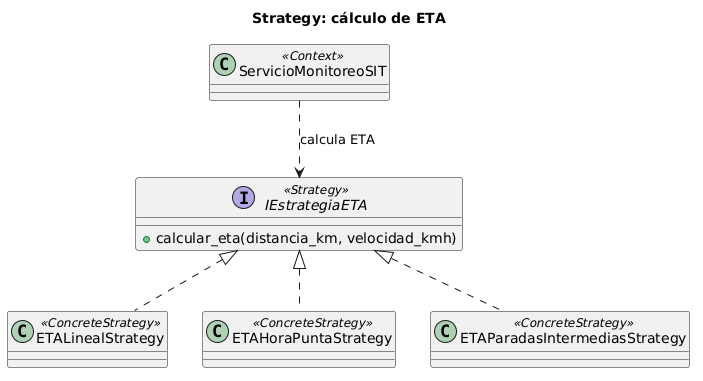

The diagram above was rendered by PlantUML. Its source (embedded in the PNG):
@startuml
title Strategy: cálculo de ETA
interface IEstrategiaETA <<Strategy>> {
  +calcular_eta(distancia_km, velocidad_kmh)
}
class ETALinealStrategy <<ConcreteStrategy>>
class ETAHoraPuntaStrategy <<ConcreteStrategy>>
class ETAParadasIntermediasStrategy <<ConcreteStrategy>>
class ServicioMonitoreoSIT <<Context>>
IEstrategiaETA <|.. ETALinealStrategy
IEstrategiaETA <|.. ETAHoraPuntaStrategy
IEstrategiaETA <|.. ETAParadasIntermediasStrategy
ServicioMonitoreoSIT ..> IEstrategiaETA : calcula ETA
@enduml